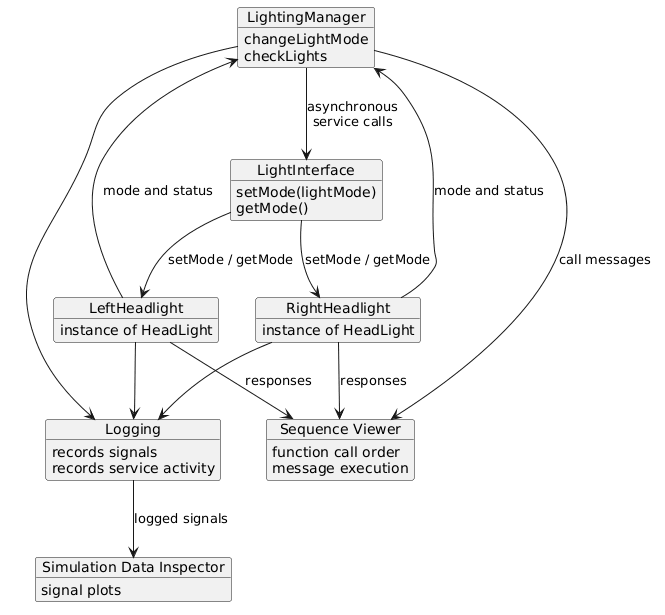

The diagram above was rendered by PlantUML. Its source (embedded in the PNG):
@startuml

object "LightingManager" as manager {
  changeLightMode
  checkLights
}

object "LightInterface" as interface {
  setMode(lightMode)
  getMode()
}

object "LeftHeadlight" as left {
  instance of HeadLight
}

object "RightHeadlight" as right {
  instance of HeadLight
}

object "Logging" as logging {
  records signals
  records service activity
}

object "Simulation Data Inspector" as inspector {
  signal plots
}

object "Sequence Viewer" as sequence {
  function call order
  message execution
}

manager --> interface : asynchronous\nservice calls
interface --> left : setMode / getMode
interface --> right : setMode / getMode

left --> manager : mode and status
right --> manager : mode and status

manager --> logging
left --> logging
right --> logging

logging --> inspector : logged signals
manager --> sequence : call messages
left --> sequence : responses
right --> sequence : responses

@enduml